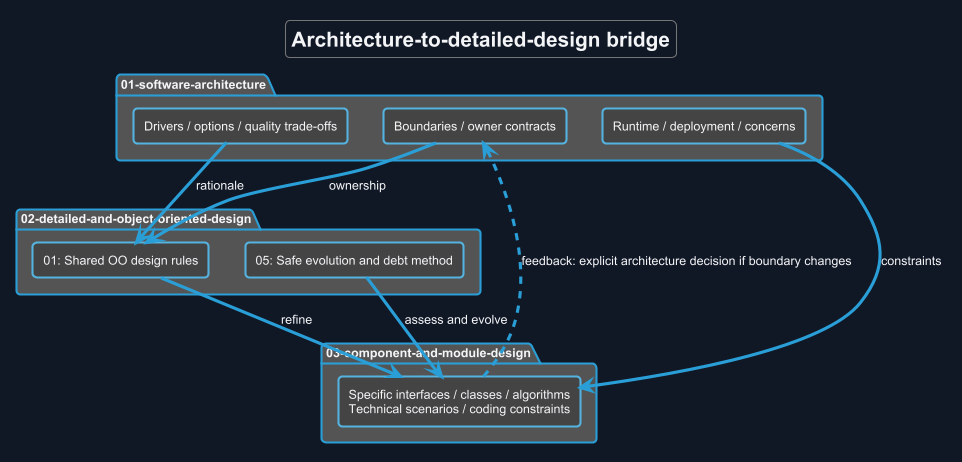

The diagram above was rendered by PlantUML. Its source (embedded in the PNG):
@startuml
!theme cyborg
skinparam backgroundColor #111827
skinparam defaultFontColor #F3F4F6
title Architecture-to-detailed-design bridge
skinparam backgroundColor #111827
skinparam shadowing false
skinparam defaultFontName Arial

package "01-software-architecture" {
 rectangle "Drivers / options / quality trade-offs" as D
 rectangle "Boundaries / owner contracts" as B
 rectangle "Runtime / deployment / concerns" as R
}
package "02-detailed-and-object-oriented-design" {
 rectangle "01: Shared OO design rules" as P
 rectangle "05: Safe evolution and debt method" as E
}
package "03-component-and-module-design" {
 rectangle "Specific interfaces / classes / algorithms\nTechnical scenarios / coding constraints" as C
}
D --> P : rationale
B --> P : ownership
R --> C : constraints
P --> C : refine
E --> C : assess and evolve
C ..> B : feedback: explicit architecture decision if boundary changes

@enduml